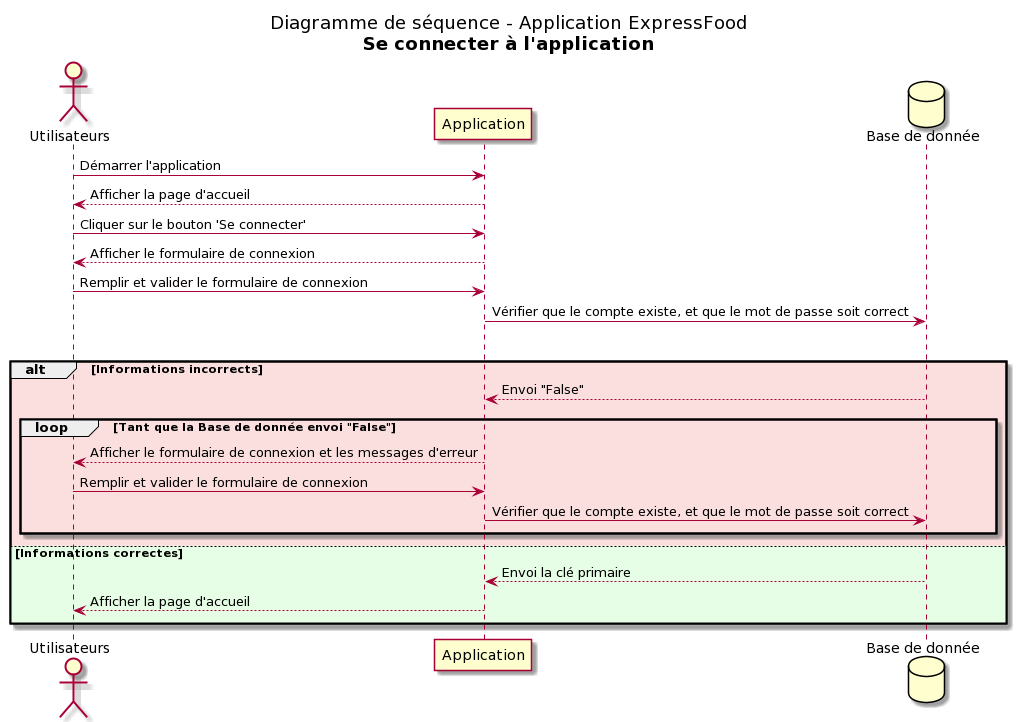

The diagram above was rendered by PlantUML. Its source (embedded in the PNG):
@startuml
title
 Diagramme de séquence - Application ExpressFood
 **Se connecter à l'application**
end title

actor Utilisateurs as A1

participant Application as UI
database "Base de donnée" as BDD

A1 -> UI : Démarrer l'application
UI --> A1 : Afficher la page d'accueil
A1 -> UI : Cliquer sur le bouton 'Se connecter'
UI --> A1 : Afficher le formulaire de connexion
A1 -> UI : Remplir et valider le formulaire de connexion
UI -> BDD : Vérifier que le compte existe, et que le mot de passe soit correct
|||
alt #FBDFDF Informations incorrects
 BDD --> UI : Envoi "False"
 ||5||
 loop #FBDFDF Tant que la Base de donnée envoi "False"
  ||5||
  UI --> A1 : Afficher le formulaire de connexion et les messages d'erreur
  A1 -> UI : Remplir et valider le formulaire de connexion
  UI -> BDD : Vérifier que le compte existe, et que le mot de passe soit correct
  ||5||
 end
 ||5||
else #E5FEE5 Informations correctes
 BDD --> UI : Envoi la clé primaire
 UI --> A1 : Afficher la page d'accueil
 ||5||
end
@enduml